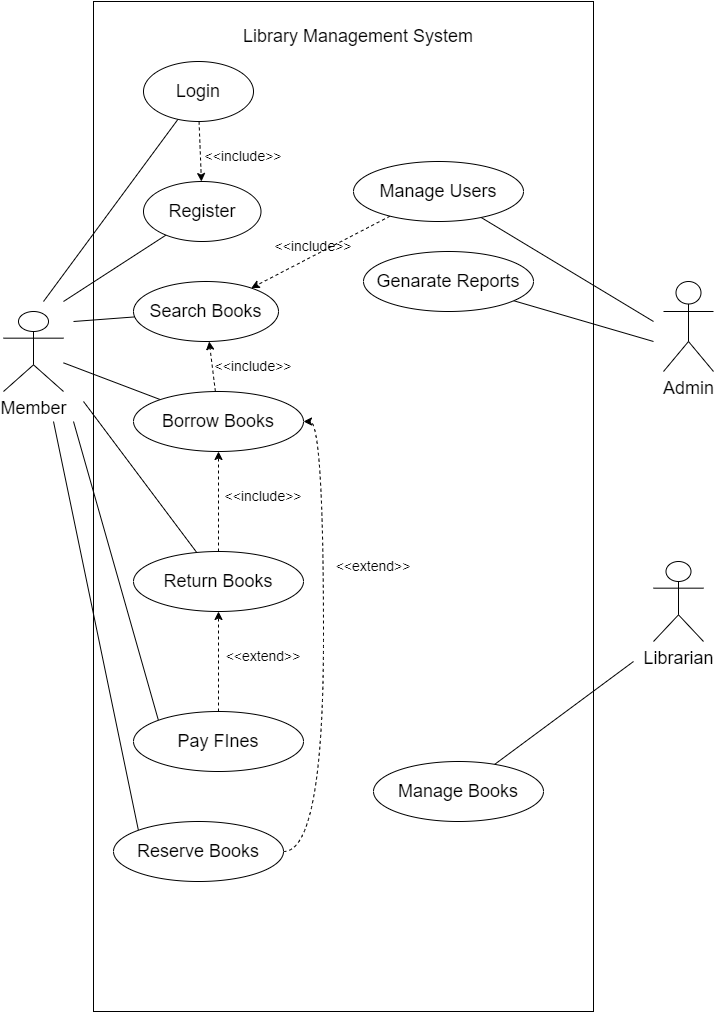

The diagram above was exported from draw.io. Its source (the exported page's mxGraphModel, read from the mxfile embedded in the PNG):
<mxGraphModel dx="1320" dy="1030" grid="1" gridSize="10" guides="1" tooltips="1" connect="1" arrows="1" fold="1" page="1" pageScale="1" pageWidth="850" pageHeight="1100" math="0" shadow="0">
  <root>
    <mxCell id="0" />
    <mxCell id="1" parent="0" />
    <mxCell id="ztbygNUXi7khBiIzJdXO-1" value="" style="rounded=0;whiteSpace=wrap;html=1;" vertex="1" parent="1">
      <mxGeometry x="160" y="30" width="500" height="1010" as="geometry" />
    </mxCell>
    <mxCell id="ztbygNUXi7khBiIzJdXO-21" style="rounded=0;orthogonalLoop=1;jettySize=auto;html=1;endArrow=none;endFill=0;" edge="1" parent="1" source="ztbygNUXi7khBiIzJdXO-2">
      <mxGeometry relative="1" as="geometry">
        <mxPoint x="719.9999999999998" y="350" as="targetPoint" />
      </mxGeometry>
    </mxCell>
    <mxCell id="ztbygNUXi7khBiIzJdXO-36" style="rounded=0;orthogonalLoop=1;jettySize=auto;html=1;dashed=1;" edge="1" parent="1" source="ztbygNUXi7khBiIzJdXO-2" target="ztbygNUXi7khBiIzJdXO-31">
      <mxGeometry relative="1" as="geometry" />
    </mxCell>
    <mxCell id="ztbygNUXi7khBiIzJdXO-2" value="&lt;font style=&quot;font-size: 18px;&quot;&gt;Manage Users&lt;/font&gt;" style="ellipse;whiteSpace=wrap;html=1;" vertex="1" parent="1">
      <mxGeometry x="420" y="190" width="170" height="60" as="geometry" />
    </mxCell>
    <mxCell id="ztbygNUXi7khBiIzJdXO-7" value="&lt;font style=&quot;font-size: 18px;&quot;&gt;Member&lt;/font&gt;" style="shape=umlActor;verticalLabelPosition=bottom;verticalAlign=top;html=1;outlineConnect=0;" vertex="1" parent="1">
      <mxGeometry x="70" y="340" width="60" height="80" as="geometry" />
    </mxCell>
    <mxCell id="ztbygNUXi7khBiIzJdXO-8" value="&lt;font style=&quot;font-size: 18px;&quot;&gt;Admin&lt;/font&gt;" style="shape=umlActor;verticalLabelPosition=bottom;verticalAlign=top;html=1;outlineConnect=0;" vertex="1" parent="1">
      <mxGeometry x="730" y="310" width="50" height="90" as="geometry" />
    </mxCell>
    <mxCell id="ztbygNUXi7khBiIzJdXO-9" value="&lt;font style=&quot;font-size: 18px;&quot;&gt;Librarian&lt;/font&gt;" style="shape=umlActor;verticalLabelPosition=bottom;verticalAlign=top;html=1;outlineConnect=0;" vertex="1" parent="1">
      <mxGeometry x="720" y="590" width="50" height="80" as="geometry" />
    </mxCell>
    <mxCell id="ztbygNUXi7khBiIzJdXO-23" style="rounded=0;orthogonalLoop=1;jettySize=auto;html=1;endArrow=none;endFill=0;" edge="1" parent="1" source="ztbygNUXi7khBiIzJdXO-11">
      <mxGeometry relative="1" as="geometry">
        <mxPoint x="699.9999999999998" y="690" as="targetPoint" />
      </mxGeometry>
    </mxCell>
    <mxCell id="ztbygNUXi7khBiIzJdXO-11" value="&lt;font style=&quot;font-size: 18px;&quot;&gt;Manage Books&lt;/font&gt;" style="ellipse;whiteSpace=wrap;html=1;" vertex="1" parent="1">
      <mxGeometry x="440" y="790" width="170" height="60" as="geometry" />
    </mxCell>
    <mxCell id="ztbygNUXi7khBiIzJdXO-19" style="rounded=0;orthogonalLoop=1;jettySize=auto;html=1;endArrow=none;endFill=0;exitX=0;exitY=0;exitDx=0;exitDy=0;" edge="1" parent="1" source="ztbygNUXi7khBiIzJdXO-12">
      <mxGeometry relative="1" as="geometry">
        <mxPoint x="120" y="450" as="targetPoint" />
      </mxGeometry>
    </mxCell>
    <mxCell id="ztbygNUXi7khBiIzJdXO-34" style="rounded=0;orthogonalLoop=1;jettySize=auto;html=1;entryX=1;entryY=0.5;entryDx=0;entryDy=0;exitX=1;exitY=0.5;exitDx=0;exitDy=0;dashed=1;edgeStyle=orthogonalEdgeStyle;curved=1;" edge="1" parent="1" source="ztbygNUXi7khBiIzJdXO-12" target="ztbygNUXi7khBiIzJdXO-14">
      <mxGeometry relative="1" as="geometry" />
    </mxCell>
    <mxCell id="ztbygNUXi7khBiIzJdXO-12" value="&lt;font style=&quot;font-size: 18px;&quot;&gt;Reserve Books&lt;/font&gt;" style="ellipse;whiteSpace=wrap;html=1;" vertex="1" parent="1">
      <mxGeometry x="180" y="850" width="170" height="60" as="geometry" />
    </mxCell>
    <mxCell id="ztbygNUXi7khBiIzJdXO-22" style="rounded=0;orthogonalLoop=1;jettySize=auto;html=1;endArrow=none;endFill=0;" edge="1" parent="1" source="ztbygNUXi7khBiIzJdXO-13">
      <mxGeometry relative="1" as="geometry">
        <mxPoint x="719.9999999999998" y="370" as="targetPoint" />
      </mxGeometry>
    </mxCell>
    <mxCell id="ztbygNUXi7khBiIzJdXO-13" value="&lt;font style=&quot;font-size: 18px;&quot;&gt;Genarate Reports&lt;/font&gt;" style="ellipse;whiteSpace=wrap;html=1;" vertex="1" parent="1">
      <mxGeometry x="430" y="280" width="170" height="60" as="geometry" />
    </mxCell>
    <mxCell id="ztbygNUXi7khBiIzJdXO-17" style="rounded=0;orthogonalLoop=1;jettySize=auto;html=1;endArrow=none;endFill=0;" edge="1" parent="1" source="ztbygNUXi7khBiIzJdXO-14" target="ztbygNUXi7khBiIzJdXO-7">
      <mxGeometry relative="1" as="geometry" />
    </mxCell>
    <mxCell id="ztbygNUXi7khBiIzJdXO-32" style="rounded=0;orthogonalLoop=1;jettySize=auto;html=1;dashed=1;" edge="1" parent="1" source="ztbygNUXi7khBiIzJdXO-14" target="ztbygNUXi7khBiIzJdXO-31">
      <mxGeometry relative="1" as="geometry" />
    </mxCell>
    <mxCell id="ztbygNUXi7khBiIzJdXO-14" value="&lt;font style=&quot;font-size: 18px;&quot;&gt;Borrow Books&lt;/font&gt;" style="ellipse;whiteSpace=wrap;html=1;" vertex="1" parent="1">
      <mxGeometry x="200" y="420" width="170" height="60" as="geometry" />
    </mxCell>
    <mxCell id="ztbygNUXi7khBiIzJdXO-28" style="rounded=0;orthogonalLoop=1;jettySize=auto;html=1;dashed=1;entryX=0.5;entryY=1;entryDx=0;entryDy=0;" edge="1" parent="1" source="ztbygNUXi7khBiIzJdXO-15" target="ztbygNUXi7khBiIzJdXO-14">
      <mxGeometry relative="1" as="geometry" />
    </mxCell>
    <mxCell id="ztbygNUXi7khBiIzJdXO-15" value="&lt;font style=&quot;font-size: 18px;&quot;&gt;Return Books&lt;/font&gt;" style="ellipse;whiteSpace=wrap;html=1;" vertex="1" parent="1">
      <mxGeometry x="200" y="580" width="170" height="60" as="geometry" />
    </mxCell>
    <mxCell id="ztbygNUXi7khBiIzJdXO-20" style="rounded=0;orthogonalLoop=1;jettySize=auto;html=1;endArrow=none;endFill=0;exitX=0;exitY=0;exitDx=0;exitDy=0;" edge="1" parent="1" source="ztbygNUXi7khBiIzJdXO-16">
      <mxGeometry relative="1" as="geometry">
        <mxPoint x="140" y="450" as="targetPoint" />
      </mxGeometry>
    </mxCell>
    <mxCell id="ztbygNUXi7khBiIzJdXO-26" style="rounded=0;orthogonalLoop=1;jettySize=auto;html=1;dashed=1;entryX=0.5;entryY=1;entryDx=0;entryDy=0;" edge="1" parent="1" source="ztbygNUXi7khBiIzJdXO-16" target="ztbygNUXi7khBiIzJdXO-15">
      <mxGeometry relative="1" as="geometry" />
    </mxCell>
    <mxCell id="ztbygNUXi7khBiIzJdXO-16" value="&lt;font style=&quot;font-size: 18px;&quot;&gt;Pay FInes&lt;/font&gt;" style="ellipse;whiteSpace=wrap;html=1;" vertex="1" parent="1">
      <mxGeometry x="200" y="740" width="170" height="60" as="geometry" />
    </mxCell>
    <mxCell id="ztbygNUXi7khBiIzJdXO-18" style="rounded=0;orthogonalLoop=1;jettySize=auto;html=1;endArrow=none;endFill=0;" edge="1" parent="1" source="ztbygNUXi7khBiIzJdXO-15">
      <mxGeometry relative="1" as="geometry">
        <mxPoint x="150" y="430" as="targetPoint" />
      </mxGeometry>
    </mxCell>
    <mxCell id="ztbygNUXi7khBiIzJdXO-27" value="&lt;font style=&quot;font-size: 14px;&quot;&gt;&amp;lt;&amp;lt;extend&amp;gt;&amp;gt;&lt;/font&gt;" style="text;html=1;align=center;verticalAlign=middle;whiteSpace=wrap;rounded=0;" vertex="1" parent="1">
      <mxGeometry x="300" y="670" width="60" height="30" as="geometry" />
    </mxCell>
    <mxCell id="ztbygNUXi7khBiIzJdXO-29" value="&lt;font style=&quot;font-size: 14px;&quot;&gt;&amp;lt;&amp;lt;include&amp;gt;&amp;gt;&lt;/font&gt;" style="text;html=1;align=center;verticalAlign=middle;whiteSpace=wrap;rounded=0;" vertex="1" parent="1">
      <mxGeometry x="300" y="510" width="60" height="30" as="geometry" />
    </mxCell>
    <mxCell id="ztbygNUXi7khBiIzJdXO-30" style="rounded=0;orthogonalLoop=1;jettySize=auto;html=1;endArrow=none;endFill=0;" edge="1" parent="1" source="ztbygNUXi7khBiIzJdXO-31">
      <mxGeometry relative="1" as="geometry">
        <mxPoint x="140" y="350" as="targetPoint" />
      </mxGeometry>
    </mxCell>
    <mxCell id="ztbygNUXi7khBiIzJdXO-31" value="&lt;font style=&quot;font-size: 18px;&quot;&gt;Search Books&lt;/font&gt;" style="ellipse;whiteSpace=wrap;html=1;" vertex="1" parent="1">
      <mxGeometry x="200" y="310" width="145" height="60" as="geometry" />
    </mxCell>
    <mxCell id="ztbygNUXi7khBiIzJdXO-33" value="&lt;font style=&quot;font-size: 14px;&quot;&gt;&amp;lt;&amp;lt;include&amp;gt;&amp;gt;&lt;/font&gt;" style="text;html=1;align=center;verticalAlign=middle;whiteSpace=wrap;rounded=0;" vertex="1" parent="1">
      <mxGeometry x="290" y="380" width="60" height="30" as="geometry" />
    </mxCell>
    <mxCell id="ztbygNUXi7khBiIzJdXO-35" value="&lt;font style=&quot;font-size: 14px;&quot;&gt;&amp;lt;&amp;lt;extend&amp;gt;&amp;gt;&lt;/font&gt;" style="text;html=1;align=center;verticalAlign=middle;whiteSpace=wrap;rounded=0;" vertex="1" parent="1">
      <mxGeometry x="410" y="580" width="60" height="30" as="geometry" />
    </mxCell>
    <mxCell id="ztbygNUXi7khBiIzJdXO-37" value="&lt;font style=&quot;font-size: 14px;&quot;&gt;&amp;lt;&amp;lt;include&amp;gt;&amp;gt;&lt;/font&gt;" style="text;html=1;align=center;verticalAlign=middle;whiteSpace=wrap;rounded=0;" vertex="1" parent="1">
      <mxGeometry x="350" y="260" width="60" height="30" as="geometry" />
    </mxCell>
    <mxCell id="ztbygNUXi7khBiIzJdXO-38" value="&lt;font style=&quot;font-size: 18px;&quot;&gt;Library Management System&lt;/font&gt;" style="text;html=1;align=center;verticalAlign=middle;whiteSpace=wrap;rounded=0;" vertex="1" parent="1">
      <mxGeometry x="290" y="50" width="270" height="30" as="geometry" />
    </mxCell>
    <mxCell id="ztbygNUXi7khBiIzJdXO-44" style="rounded=0;orthogonalLoop=1;jettySize=auto;html=1;endArrow=none;endFill=0;" edge="1" parent="1" source="ztbygNUXi7khBiIzJdXO-41">
      <mxGeometry relative="1" as="geometry">
        <mxPoint x="110" y="330" as="targetPoint" />
      </mxGeometry>
    </mxCell>
    <mxCell id="ztbygNUXi7khBiIzJdXO-46" style="rounded=0;orthogonalLoop=1;jettySize=auto;html=1;dashed=1;" edge="1" parent="1" source="ztbygNUXi7khBiIzJdXO-41" target="ztbygNUXi7khBiIzJdXO-42">
      <mxGeometry relative="1" as="geometry" />
    </mxCell>
    <mxCell id="ztbygNUXi7khBiIzJdXO-41" value="&lt;font style=&quot;font-size: 18px;&quot;&gt;Login&lt;/font&gt;" style="ellipse;whiteSpace=wrap;html=1;" vertex="1" parent="1">
      <mxGeometry x="210" y="90" width="110" height="60" as="geometry" />
    </mxCell>
    <mxCell id="ztbygNUXi7khBiIzJdXO-45" style="rounded=0;orthogonalLoop=1;jettySize=auto;html=1;endArrow=none;endFill=0;" edge="1" parent="1" source="ztbygNUXi7khBiIzJdXO-42">
      <mxGeometry relative="1" as="geometry">
        <mxPoint x="130" y="330" as="targetPoint" />
      </mxGeometry>
    </mxCell>
    <mxCell id="ztbygNUXi7khBiIzJdXO-42" value="&lt;font style=&quot;font-size: 18px;&quot;&gt;Register&lt;/font&gt;" style="ellipse;whiteSpace=wrap;html=1;" vertex="1" parent="1">
      <mxGeometry x="210" y="210" width="117.5" height="60" as="geometry" />
    </mxCell>
    <mxCell id="ztbygNUXi7khBiIzJdXO-47" value="&lt;font style=&quot;font-size: 14px;&quot;&gt;&amp;lt;&amp;lt;include&amp;gt;&amp;gt;&lt;/font&gt;" style="text;html=1;align=center;verticalAlign=middle;whiteSpace=wrap;rounded=0;" vertex="1" parent="1">
      <mxGeometry x="280" y="170" width="60" height="30" as="geometry" />
    </mxCell>
  </root>
</mxGraphModel>